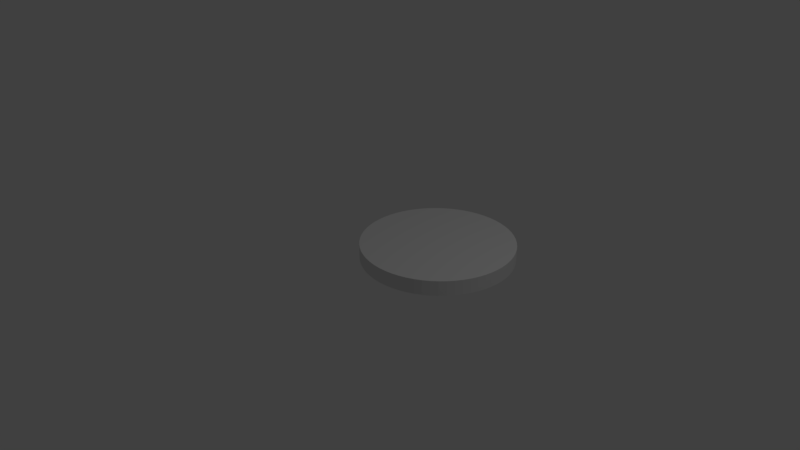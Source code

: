# Source: coin_mesh.blend  (saved by Blender 2.79.0; exported with 4.5.12 LTS)
import bpy
from mathutils import Matrix  # noqa: F401  (used for matrix-valued properties, if any)

bpy.ops.wm.read_factory_settings(use_empty=True)
scene = bpy.context.scene
scene.name = 'Scene'

# ---- collections
col_collection_1 = bpy.data.collections.new('Collection 1'); scene.collection.children.link(col_collection_1)

# ---- world
world_world = bpy.data.worlds.new('World'); scene.world = world_world
world_world.color = (0.05088, 0.05088, 0.05088)
world_world.use_sun_shadow = False
world_world.sun_shadow_jitter_overblur = 0.0
world_world.cycles.sampling_method = 'MANUAL'

# ---- cameras
cam_camera = bpy.data.cameras.new('Camera')
cam_camera.clip_end = 100.0
cam_camera.lens = 35.0
cam_camera.sensor_width = 32.0
cam_camera.sensor_height = 18.0
cam_camera.ortho_scale = 7.314
cam_camera.dof.focus_distance = 0.0
cam_camera.dof.aperture_fstop = 128.0

# ---- lights
light_lamp = bpy.data.lights.new('Lamp', 'POINT')
light_lamp.transmission_factor = 0.0
light_lamp.cutoff_distance = 30.0
light_lamp.energy = 100.0
light_lamp.shadow_buffer_clip_start = 1.001
light_lamp.shadow_soft_size = 0.1
light_lamp.shadow_maximum_resolution = 0.006
light_lamp.use_absolute_resolution = True

# ---- meshes
me_cylinder = bpy.data.meshes.new('Cylinder')
me_cylinder.from_pydata([(0.0, 1.0, -1.0), (0.003324, 0.9963, -0.7987), (0.09802, 0.9952, -1.0), (0.1013, 0.9915, -0.7987), (0.1951, 0.9808, -1.0), (0.1984, 0.9771, -0.7987), (0.2903, 0.9569, -1.0), (0.2936, 0.9532, -0.7987), (0.3827, 0.9239, -1.0), (0.386, 0.9202, -0.7987), (0.4714, 0.8819, -1.0), (0.4747, 0.8782, -0.7987), (0.5556, 0.8315, -1.0), (0.5589, 0.8277, -0.7987), (0.6344, 0.773, -1.0), (0.6377, 0.7693, -0.7987), (0.7071, 0.7071, -1.0), (0.7104, 0.7034, -0.7987), (0.773, 0.6344, -1.0), (0.7763, 0.6307, -0.7987), (0.8315, 0.5556, -1.0), (0.8348, 0.5518, -0.7987), (0.8819, 0.4714, -1.0), (0.8852, 0.4677, -0.7987), (0.9239, 0.3827, -1.0), (0.9272, 0.379, -0.7987), (0.9569, 0.2903, -1.0), (0.9603, 0.2866, -0.7987), (0.9808, 0.1951, -1.0), (0.9841, 0.1914, -0.7987), (0.9952, 0.09802, -1.0), (0.9985, 0.09429, -0.7987), (1.0, -1.629e-07, -1.0), (1.003, -0.003723, -0.7987), (0.9952, -0.09802, -1.0), (0.9985, -0.1017, -0.7987), (0.9808, -0.1951, -1.0), (0.9841, -0.1988, -0.7987), (0.9569, -0.2903, -1.0), (0.9603, -0.294, -0.7987), (0.9239, -0.3827, -1.0), (0.9272, -0.3864, -0.7987), (0.8819, -0.4714, -1.0), (0.8852, -0.4751, -0.7987), (0.8315, -0.5556, -1.0), (0.8348, -0.5593, -0.7987), (0.773, -0.6344, -1.0), (0.7763, -0.6381, -0.7987), (0.7071, -0.7071, -1.0), (0.7104, -0.7108, -0.7987), (0.6344, -0.773, -1.0), (0.6377, -0.7767, -0.7987), (0.5556, -0.8315, -1.0), (0.5589, -0.8352, -0.7987), (0.4714, -0.8819, -1.0), (0.4747, -0.8856, -0.7987), (0.3827, -0.9239, -1.0), (0.386, -0.9276, -0.7987), (0.2903, -0.9569, -1.0), (0.2936, -0.9607, -0.7987), (0.1951, -0.9808, -1.0), (0.1984, -0.9845, -0.7987), (0.09802, -0.9952, -1.0), (0.1013, -0.9989, -0.7987), (-8.027e-07, -1.0, -1.0), (0.003324, -1.004, -0.7987), (-0.09802, -0.9952, -1.0), (-0.09469, -0.9989, -0.7987), (-0.1951, -0.9808, -1.0), (-0.1918, -0.9845, -0.7987), (-0.2903, -0.9569, -1.0), (-0.287, -0.9607, -0.7987), (-0.3827, -0.9239, -1.0), (-0.3794, -0.9276, -0.7987), (-0.4714, -0.8819, -1.0), (-0.4681, -0.8856, -0.7987), (-0.5556, -0.8315, -1.0), (-0.5522, -0.8352, -0.7987), (-0.6344, -0.773, -1.0), (-0.6311, -0.7767, -0.7987), (-0.7071, -0.7071, -1.0), (-0.7038, -0.7108, -0.7987), (-0.773, -0.6344, -1.0), (-0.7697, -0.6381, -0.7987), (-0.8315, -0.5556, -1.0), (-0.8281, -0.5593, -0.7987), (-0.8819, -0.4714, -1.0), (-0.8786, -0.4751, -0.7987), (-0.9239, -0.3827, -1.0), (-0.9206, -0.3864, -0.7987), (-0.9569, -0.2903, -1.0), (-0.9536, -0.294, -0.7987), (-0.9808, -0.1951, -1.0), (-0.9775, -0.1988, -0.7987), (-0.9952, -0.09802, -1.0), (-0.9919, -0.1017, -0.7987), (-1.0, -4.649e-07, -1.0), (-0.9967, -0.003723, -0.7987), (-0.9952, 0.09802, -1.0), (-0.9919, 0.09429, -0.7987), (-0.9808, 0.1951, -1.0), (-0.9775, 0.1914, -0.7987), (-0.9569, 0.2903, -1.0), (-0.9536, 0.2866, -0.7987), (-0.9239, 0.3827, -1.0), (-0.9206, 0.379, -0.7987), (-0.8819, 0.4714, -1.0), (-0.8786, 0.4677, -0.7987), (-0.8315, 0.5556, -1.0), (-0.8281, 0.5518, -0.7987), (-0.773, 0.6344, -1.0), (-0.7697, 0.6307, -0.7987), (-0.7071, 0.7071, -1.0), (-0.7038, 0.7034, -0.7987), (-0.6344, 0.773, -1.0), (-0.6311, 0.7693, -0.7987), (-0.5556, 0.8315, -1.0), (-0.5522, 0.8277, -0.7987), (-0.4714, 0.8819, -1.0), (-0.4681, 0.8782, -0.7987), (-0.3827, 0.9239, -1.0), (-0.3794, 0.9202, -0.7987), (-0.2903, 0.9569, -1.0), (-0.287, 0.9532, -0.7987), (-0.1951, 0.9808, -1.0), (-0.1918, 0.9771, -0.7987), (-0.09802, 0.9952, -1.0), (-0.0947, 0.9915, -0.7987)], [], [(0, 1, 3, 2), (2, 3, 5, 4), (4, 5, 7, 6), (6, 7, 9, 8), (8, 9, 11, 10), (10, 11, 13, 12), (12, 13, 15, 14), (14, 15, 17, 16), (16, 17, 19, 18), (18, 19, 21, 20), (20, 21, 23, 22), (22, 23, 25, 24), (24, 25, 27, 26), (26, 27, 29, 28), (28, 29, 31, 30), (30, 31, 33, 32), (32, 33, 35, 34), (34, 35, 37, 36), (36, 37, 39, 38), (38, 39, 41, 40), (40, 41, 43, 42), (42, 43, 45, 44), (44, 45, 47, 46), (46, 47, 49, 48), (48, 49, 51, 50), (50, 51, 53, 52), (52, 53, 55, 54), (54, 55, 57, 56), (56, 57, 59, 58), (58, 59, 61, 60), (60, 61, 63, 62), (62, 63, 65, 64), (64, 65, 67, 66), (66, 67, 69, 68), (68, 69, 71, 70), (70, 71, 73, 72), (72, 73, 75, 74), (74, 75, 77, 76), (76, 77, 79, 78), (78, 79, 81, 80), (80, 81, 83, 82), (82, 83, 85, 84), (84, 85, 87, 86), (86, 87, 89, 88), (88, 89, 91, 90), (90, 91, 93, 92), (92, 93, 95, 94), (94, 95, 97, 96), (96, 97, 99, 98), (98, 99, 101, 100), (100, 101, 103, 102), (102, 103, 105, 104), (104, 105, 107, 106), (106, 107, 109, 108), (108, 109, 111, 110), (110, 111, 113, 112), (112, 113, 115, 114), (114, 115, 117, 116), (116, 117, 119, 118), (118, 119, 121, 120), (120, 121, 123, 122), (122, 123, 125, 124), (3, 1, 127, 125, 123, 121, 119, 117, 115, 113, 111, 109, 107, 105, 103, 101, 99, 97, 95, 93, 91, 89, 87, 85, 83, 81, 79, 77, 75, 73, 71, 69, 67, 65, 63, 61, 59, 57, 55, 53, 51, 49, 47, 45, 43, 41, 39, 37, 35, 33, 31, 29, 27, 25, 23, 21, 19, 17, 15, 13, 11, 9, 7, 5), (124, 125, 127, 126), (126, 127, 1, 0), (0, 2, 4, 6, 8, 10, 12, 14, 16, 18, 20, 22, 24, 26, 28, 30, 32, 34, 36, 38, 40, 42, 44, 46, 48, 50, 52, 54, 56, 58, 60, 62, 64, 66, 68, 70, 72, 74, 76, 78, 80, 82, 84, 86, 88, 90, 92, 94, 96, 98, 100, 102, 104, 106, 108, 110, 112, 114, 116, 118, 120, 122, 124, 126)])
me_cylinder.use_remesh_preserve_volume = False
me_cylinder.use_remesh_preserve_attributes = False
me_cylinder.use_mirror_vertex_groups = False
me_cylinder.update()

# ---- objects
ob_cylinder = bpy.data.objects.new('Cylinder', me_cylinder)
ob_lamp = bpy.data.objects.new('Lamp', light_lamp)
ob_camera = bpy.data.objects.new('Camera', cam_camera)

# ---- transforms, parenting, visibility, modifiers, constraints
ob_cylinder.location = (0.6365, 0.6072, 1.0)
ob_cylinder.lineart.crease_threshold = 0.0
ob_lamp.location = (4.076, 1.005, 5.904)
ob_lamp.rotation_euler = (0.6503, 0.05522, 1.866)
ob_lamp.lock_rotations_4d = False
ob_lamp.empty_display_type = 'ARROWS'
ob_lamp.color = (0.0, 0.0, 0.0, 0.0)
ob_lamp.lineart.crease_threshold = 0.0
ob_camera.location = (7.481, -6.508, 5.344)
ob_camera.rotation_euler = (1.109, 0.0, 0.8149)
ob_camera.lock_rotations_4d = False
ob_camera.empty_display_type = 'ARROWS'
ob_camera.color = (0.0, 0.0, 0.0, 0.0)
ob_camera.display_type = 'WIRE'
ob_camera.lineart.crease_threshold = 0.0

# ---- collection membership
col_collection_1.objects.link(ob_cylinder)
col_collection_1.objects.link(ob_lamp)
col_collection_1.objects.link(ob_camera)

# ---- scene / render settings (as saved in the file)
scene.camera = ob_camera
scene.frame_start = 1; scene.frame_end = 250; scene.frame_set(1)
scene.render.engine = 'BLENDER_EEVEE_NEXT'
scene.render.resolution_percentage = 50
scene.render.dither_intensity = 0.0
scene.cycles.use_denoising = False
scene.cycles.samples = 128
scene.cycles.sampling_pattern = 'TABULATED_SOBOL'
scene.cycles.use_adaptive_sampling = False
scene.cycles.use_light_tree = False
scene.cycles.blur_glossy = 0.0
scene.cycles.sample_clamp_indirect = 0.0
scene.view_settings.view_transform = 'Standard'
bpy.context.view_layer.update()
